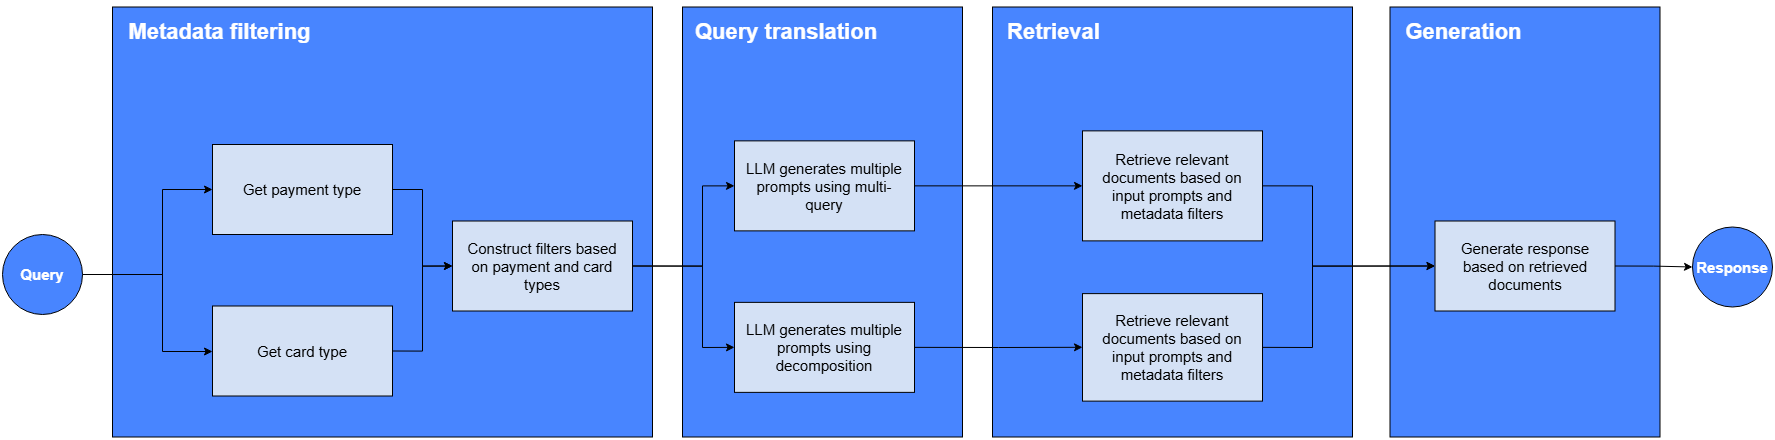

The diagram above was exported from draw.io. Its source (the exported page's mxGraphModel, read from the mxfile embedded in the PNG):
<mxGraphModel dx="1856" dy="1252" grid="1" gridSize="10" guides="1" tooltips="1" connect="1" arrows="1" fold="1" page="1" pageScale="1" pageWidth="827" pageHeight="1169" math="0" shadow="0">
  <root>
    <mxCell id="KgQAtYzMx2zoaAnhuNBK-0" />
    <mxCell id="KgQAtYzMx2zoaAnhuNBK-1" parent="KgQAtYzMx2zoaAnhuNBK-0" />
    <mxCell id="KgQAtYzMx2zoaAnhuNBK-64" value="" style="rounded=0;whiteSpace=wrap;html=1;fillColor=#4885FF;" vertex="1" parent="KgQAtYzMx2zoaAnhuNBK-1">
      <mxGeometry x="1160" y="1172.5" width="360" height="430" as="geometry" />
    </mxCell>
    <mxCell id="KgQAtYzMx2zoaAnhuNBK-65" value="" style="rounded=0;whiteSpace=wrap;html=1;fillColor=#4885FF;" vertex="1" parent="KgQAtYzMx2zoaAnhuNBK-1">
      <mxGeometry x="1557.5" y="1172.5" width="270" height="430" as="geometry" />
    </mxCell>
    <mxCell id="KgQAtYzMx2zoaAnhuNBK-66" value="" style="rounded=0;whiteSpace=wrap;html=1;fillColor=#4885FF;" vertex="1" parent="KgQAtYzMx2zoaAnhuNBK-1">
      <mxGeometry x="850" y="1172.5" width="280" height="430" as="geometry" />
    </mxCell>
    <mxCell id="KgQAtYzMx2zoaAnhuNBK-67" value="" style="rounded=0;whiteSpace=wrap;html=1;fillColor=#4885FF;" vertex="1" parent="KgQAtYzMx2zoaAnhuNBK-1">
      <mxGeometry x="280" y="1172.5" width="540" height="430" as="geometry" />
    </mxCell>
    <mxCell id="KgQAtYzMx2zoaAnhuNBK-68" style="edgeStyle=orthogonalEdgeStyle;rounded=0;orthogonalLoop=1;jettySize=auto;html=1;exitX=1;exitY=0.5;exitDx=0;exitDy=0;entryX=0;entryY=0.5;entryDx=0;entryDy=0;" edge="1" parent="KgQAtYzMx2zoaAnhuNBK-1" source="KgQAtYzMx2zoaAnhuNBK-69" target="KgQAtYzMx2zoaAnhuNBK-74">
      <mxGeometry relative="1" as="geometry" />
    </mxCell>
    <mxCell id="KgQAtYzMx2zoaAnhuNBK-69" value="Get payment type" style="rounded=0;whiteSpace=wrap;html=1;fillColor=#D4E1F5;fontColor=#000000;fontSize=15;spacingLeft=4;spacingRight=4;" vertex="1" parent="KgQAtYzMx2zoaAnhuNBK-1">
      <mxGeometry x="380" y="1310" width="180" height="90" as="geometry" />
    </mxCell>
    <mxCell id="KgQAtYzMx2zoaAnhuNBK-70" style="edgeStyle=orthogonalEdgeStyle;rounded=0;orthogonalLoop=1;jettySize=auto;html=1;exitX=1;exitY=0.5;exitDx=0;exitDy=0;entryX=0;entryY=0.5;entryDx=0;entryDy=0;" edge="1" parent="KgQAtYzMx2zoaAnhuNBK-1" source="KgQAtYzMx2zoaAnhuNBK-71" target="KgQAtYzMx2zoaAnhuNBK-74">
      <mxGeometry relative="1" as="geometry" />
    </mxCell>
    <mxCell id="KgQAtYzMx2zoaAnhuNBK-71" value="Get card type" style="rounded=0;fillColor=#D4E1F5;fontColor=#000000;fontSize=15;fontFamily=Helvetica;align=center;whiteSpace=wrap;html=1;spacingTop=1;spacingBottom=0;spacing=2;spacingLeft=4;spacingRight=4;" vertex="1" parent="KgQAtYzMx2zoaAnhuNBK-1">
      <mxGeometry x="380" y="1471.5" width="180" height="90" as="geometry" />
    </mxCell>
    <mxCell id="KgQAtYzMx2zoaAnhuNBK-72" style="edgeStyle=orthogonalEdgeStyle;rounded=0;orthogonalLoop=1;jettySize=auto;html=1;exitX=1;exitY=0.5;exitDx=0;exitDy=0;entryX=0;entryY=0.5;entryDx=0;entryDy=0;" edge="1" parent="KgQAtYzMx2zoaAnhuNBK-1" source="KgQAtYzMx2zoaAnhuNBK-74" target="KgQAtYzMx2zoaAnhuNBK-76">
      <mxGeometry relative="1" as="geometry">
        <Array as="points">
          <mxPoint x="870" y="1431" />
          <mxPoint x="870" y="1351" />
        </Array>
      </mxGeometry>
    </mxCell>
    <mxCell id="KgQAtYzMx2zoaAnhuNBK-73" style="edgeStyle=orthogonalEdgeStyle;rounded=0;orthogonalLoop=1;jettySize=auto;html=1;exitX=1;exitY=0.5;exitDx=0;exitDy=0;entryX=0;entryY=0.5;entryDx=0;entryDy=0;" edge="1" parent="KgQAtYzMx2zoaAnhuNBK-1" source="KgQAtYzMx2zoaAnhuNBK-74" target="KgQAtYzMx2zoaAnhuNBK-78">
      <mxGeometry relative="1" as="geometry">
        <Array as="points">
          <mxPoint x="870" y="1431" />
          <mxPoint x="870" y="1513" />
        </Array>
      </mxGeometry>
    </mxCell>
    <mxCell id="KgQAtYzMx2zoaAnhuNBK-74" value="Construct filters based on payment and card types" style="rounded=0;fillColor=#D4E1F5;fontColor=#000000;fontSize=15;fontFamily=Helvetica;align=center;whiteSpace=wrap;html=1;spacingTop=1;spacingBottom=0;spacing=2;spacingLeft=4;spacingRight=4;" vertex="1" parent="KgQAtYzMx2zoaAnhuNBK-1">
      <mxGeometry x="620" y="1386.5" width="180" height="90" as="geometry" />
    </mxCell>
    <mxCell id="KgQAtYzMx2zoaAnhuNBK-75" style="edgeStyle=orthogonalEdgeStyle;rounded=0;orthogonalLoop=1;jettySize=auto;html=1;exitX=1;exitY=0.5;exitDx=0;exitDy=0;entryX=0;entryY=0.5;entryDx=0;entryDy=0;" edge="1" parent="KgQAtYzMx2zoaAnhuNBK-1" source="KgQAtYzMx2zoaAnhuNBK-76" target="KgQAtYzMx2zoaAnhuNBK-89">
      <mxGeometry relative="1" as="geometry" />
    </mxCell>
    <mxCell id="KgQAtYzMx2zoaAnhuNBK-76" value="LLM generates multiple prompts using multi-query" style="rounded=0;fillColor=#D4E1F5;fontColor=#000000;fontSize=15;fontFamily=Helvetica;align=center;whiteSpace=wrap;html=1;spacingTop=1;spacingBottom=0;spacing=2;spacingLeft=4;spacingRight=4;" vertex="1" parent="KgQAtYzMx2zoaAnhuNBK-1">
      <mxGeometry x="902" y="1306.37" width="180" height="90" as="geometry" />
    </mxCell>
    <mxCell id="KgQAtYzMx2zoaAnhuNBK-77" style="edgeStyle=orthogonalEdgeStyle;rounded=0;orthogonalLoop=1;jettySize=auto;html=1;exitX=1;exitY=0.5;exitDx=0;exitDy=0;" edge="1" parent="KgQAtYzMx2zoaAnhuNBK-1" source="KgQAtYzMx2zoaAnhuNBK-78" target="KgQAtYzMx2zoaAnhuNBK-91">
      <mxGeometry relative="1" as="geometry" />
    </mxCell>
    <mxCell id="KgQAtYzMx2zoaAnhuNBK-78" value="LLM generates multiple prompts using decomposition" style="rounded=0;fillColor=#D4E1F5;fontColor=#000000;fontSize=15;fontFamily=Helvetica;align=center;whiteSpace=wrap;html=1;spacingTop=1;spacingBottom=0;spacing=2;spacingLeft=4;spacingRight=4;" vertex="1" parent="KgQAtYzMx2zoaAnhuNBK-1">
      <mxGeometry x="902" y="1467.87" width="180" height="90" as="geometry" />
    </mxCell>
    <mxCell id="KgQAtYzMx2zoaAnhuNBK-79" style="edgeStyle=orthogonalEdgeStyle;rounded=0;orthogonalLoop=1;jettySize=auto;html=1;exitX=1;exitY=0.5;exitDx=0;exitDy=0;entryX=0;entryY=0.5;entryDx=0;entryDy=0;" edge="1" parent="KgQAtYzMx2zoaAnhuNBK-1" source="KgQAtYzMx2zoaAnhuNBK-80" target="KgQAtYzMx2zoaAnhuNBK-84">
      <mxGeometry relative="1" as="geometry" />
    </mxCell>
    <mxCell id="KgQAtYzMx2zoaAnhuNBK-80" value="Generate response based on retrieved documents" style="rounded=0;fillColor=#D4E1F5;fontColor=#000000;fontSize=15;fontFamily=Helvetica;align=center;whiteSpace=wrap;html=1;spacingTop=1;spacingBottom=0;spacing=2;spacingLeft=4;spacingRight=4;" vertex="1" parent="KgQAtYzMx2zoaAnhuNBK-1">
      <mxGeometry x="1602.5" y="1386.5" width="180" height="90" as="geometry" />
    </mxCell>
    <mxCell id="KgQAtYzMx2zoaAnhuNBK-81" style="edgeStyle=orthogonalEdgeStyle;rounded=0;orthogonalLoop=1;jettySize=auto;html=1;exitX=1;exitY=0.5;exitDx=0;exitDy=0;entryX=0;entryY=0.5;entryDx=0;entryDy=0;" edge="1" parent="KgQAtYzMx2zoaAnhuNBK-1" source="KgQAtYzMx2zoaAnhuNBK-83" target="KgQAtYzMx2zoaAnhuNBK-69">
      <mxGeometry relative="1" as="geometry">
        <Array as="points">
          <mxPoint x="330" y="1440" />
          <mxPoint x="330" y="1355" />
        </Array>
      </mxGeometry>
    </mxCell>
    <mxCell id="KgQAtYzMx2zoaAnhuNBK-82" style="edgeStyle=orthogonalEdgeStyle;rounded=0;orthogonalLoop=1;jettySize=auto;html=1;exitX=1;exitY=0.5;exitDx=0;exitDy=0;" edge="1" parent="KgQAtYzMx2zoaAnhuNBK-1" source="KgQAtYzMx2zoaAnhuNBK-83" target="KgQAtYzMx2zoaAnhuNBK-71">
      <mxGeometry relative="1" as="geometry">
        <Array as="points">
          <mxPoint x="330" y="1440" />
          <mxPoint x="330" y="1517" />
        </Array>
      </mxGeometry>
    </mxCell>
    <mxCell id="KgQAtYzMx2zoaAnhuNBK-83" value="Query" style="ellipse;whiteSpace=wrap;html=1;aspect=fixed;fillColor=#4885FF;fontColor=#FFFFFF;fontSize=15;fontStyle=1" vertex="1" parent="KgQAtYzMx2zoaAnhuNBK-1">
      <mxGeometry x="170" y="1400" width="80" height="80" as="geometry" />
    </mxCell>
    <mxCell id="KgQAtYzMx2zoaAnhuNBK-84" value="Response" style="ellipse;whiteSpace=wrap;html=1;aspect=fixed;fillColor=#4885FF;fontColor=#FFFFFF;fontSize=15;fontStyle=1" vertex="1" parent="KgQAtYzMx2zoaAnhuNBK-1">
      <mxGeometry x="1860" y="1392.5" width="80" height="80" as="geometry" />
    </mxCell>
    <mxCell id="KgQAtYzMx2zoaAnhuNBK-85" value="Metadata filtering" style="text;html=1;align=center;verticalAlign=middle;whiteSpace=wrap;rounded=0;fontStyle=1;fontSize=22;fontColor=#FFFFFF;" vertex="1" parent="KgQAtYzMx2zoaAnhuNBK-1">
      <mxGeometry x="280" y="1177.5" width="215" height="40" as="geometry" />
    </mxCell>
    <mxCell id="KgQAtYzMx2zoaAnhuNBK-86" value="Query translation" style="text;html=1;align=center;verticalAlign=middle;whiteSpace=wrap;rounded=0;fontStyle=1;fontSize=22;fontColor=#FFFFFF;" vertex="1" parent="KgQAtYzMx2zoaAnhuNBK-1">
      <mxGeometry x="860" y="1175" width="188" height="45" as="geometry" />
    </mxCell>
    <mxCell id="KgQAtYzMx2zoaAnhuNBK-87" value="Generation" style="text;html=1;align=center;verticalAlign=middle;whiteSpace=wrap;rounded=0;fontStyle=1;fontSize=22;fontColor=#FFFFFF;" vertex="1" parent="KgQAtYzMx2zoaAnhuNBK-1">
      <mxGeometry x="1570" y="1167.5" width="123" height="60" as="geometry" />
    </mxCell>
    <mxCell id="KgQAtYzMx2zoaAnhuNBK-88" style="edgeStyle=orthogonalEdgeStyle;rounded=0;orthogonalLoop=1;jettySize=auto;html=1;exitX=1;exitY=0.5;exitDx=0;exitDy=0;entryX=0;entryY=0.5;entryDx=0;entryDy=0;" edge="1" parent="KgQAtYzMx2zoaAnhuNBK-1" source="KgQAtYzMx2zoaAnhuNBK-89" target="KgQAtYzMx2zoaAnhuNBK-80">
      <mxGeometry relative="1" as="geometry">
        <Array as="points">
          <mxPoint x="1480" y="1351" />
          <mxPoint x="1480" y="1431" />
        </Array>
      </mxGeometry>
    </mxCell>
    <mxCell id="KgQAtYzMx2zoaAnhuNBK-89" value="Retrieve relevant documents based on input prompts and metadata filters" style="rounded=0;fillColor=#D4E1F5;fontColor=#000000;fontSize=15;fontFamily=Helvetica;align=center;whiteSpace=wrap;html=1;spacingTop=1;spacingBottom=0;spacing=2;spacingLeft=4;spacingRight=4;" vertex="1" parent="KgQAtYzMx2zoaAnhuNBK-1">
      <mxGeometry x="1250" y="1296.37" width="180" height="110" as="geometry" />
    </mxCell>
    <mxCell id="KgQAtYzMx2zoaAnhuNBK-90" style="edgeStyle=orthogonalEdgeStyle;rounded=0;orthogonalLoop=1;jettySize=auto;html=1;exitX=1;exitY=0.5;exitDx=0;exitDy=0;entryX=0;entryY=0.5;entryDx=0;entryDy=0;" edge="1" parent="KgQAtYzMx2zoaAnhuNBK-1" source="KgQAtYzMx2zoaAnhuNBK-91" target="KgQAtYzMx2zoaAnhuNBK-80">
      <mxGeometry relative="1" as="geometry">
        <Array as="points">
          <mxPoint x="1480" y="1513" />
          <mxPoint x="1480" y="1431" />
        </Array>
      </mxGeometry>
    </mxCell>
    <mxCell id="KgQAtYzMx2zoaAnhuNBK-91" value="Retrieve relevant documents based on input prompts and metadata filters" style="rounded=0;fillColor=#D4E1F5;fontColor=#000000;fontSize=15;fontFamily=Helvetica;align=center;whiteSpace=wrap;html=1;spacingTop=1;spacingBottom=0;spacing=2;spacingLeft=4;spacingRight=4;" vertex="1" parent="KgQAtYzMx2zoaAnhuNBK-1">
      <mxGeometry x="1250" y="1459.12" width="180" height="107.5" as="geometry" />
    </mxCell>
    <mxCell id="KgQAtYzMx2zoaAnhuNBK-92" value="Retrieval" style="text;html=1;align=center;verticalAlign=middle;whiteSpace=wrap;rounded=0;fontStyle=1;fontSize=22;fontColor=#FFFFFF;" vertex="1" parent="KgQAtYzMx2zoaAnhuNBK-1">
      <mxGeometry x="1160" y="1167.5" width="123" height="60" as="geometry" />
    </mxCell>
  </root>
</mxGraphModel>